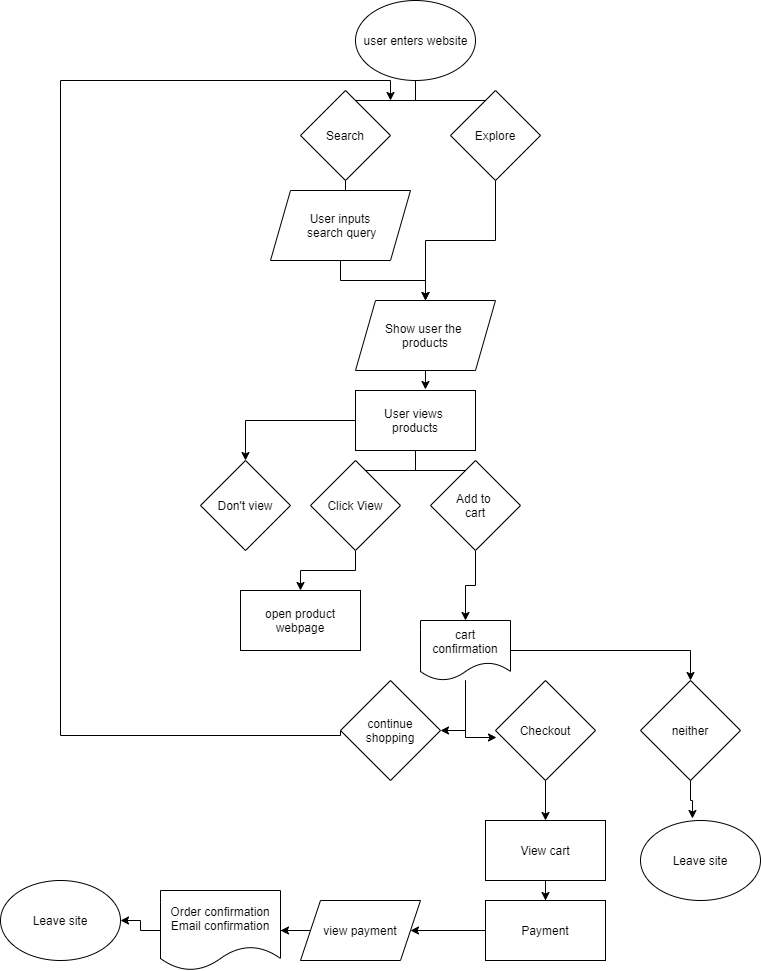

The diagram above was exported from draw.io. Its source (the exported page's mxGraphModel, read from the mxfile embedded in the PNG):
<mxGraphModel dx="2676" dy="864" grid="1" gridSize="10" guides="1" tooltips="1" connect="1" arrows="1" fold="1" page="1" pageScale="1" pageWidth="850" pageHeight="1100" math="0" shadow="0">
  <root>
    <mxCell id="0" />
    <mxCell id="1" parent="0" />
    <mxCell id="10" style="edgeStyle=orthogonalEdgeStyle;rounded=0;orthogonalLoop=1;jettySize=auto;html=1;entryX=0.5;entryY=0;entryDx=0;entryDy=0;" edge="1" parent="1" source="2" target="4">
      <mxGeometry relative="1" as="geometry" />
    </mxCell>
    <mxCell id="11" style="edgeStyle=orthogonalEdgeStyle;rounded=0;orthogonalLoop=1;jettySize=auto;html=1;entryX=0.5;entryY=0;entryDx=0;entryDy=0;" edge="1" parent="1" source="2" target="5">
      <mxGeometry relative="1" as="geometry" />
    </mxCell>
    <mxCell id="2" value="" style="ellipse;whiteSpace=wrap;html=1;" vertex="1" parent="1">
      <mxGeometry x="-485" y="10" width="120" height="80" as="geometry" />
    </mxCell>
    <mxCell id="3" value="user enters website" style="text;html=1;align=center;verticalAlign=middle;resizable=0;points=[];autosize=1;strokeColor=none;" vertex="1" parent="1">
      <mxGeometry x="-485" y="40" width="120" height="20" as="geometry" />
    </mxCell>
    <mxCell id="12" value="" style="edgeStyle=orthogonalEdgeStyle;rounded=0;orthogonalLoop=1;jettySize=auto;html=1;" edge="1" parent="1" source="4" target="6">
      <mxGeometry relative="1" as="geometry" />
    </mxCell>
    <mxCell id="4" value="Search" style="rhombus;whiteSpace=wrap;html=1;" vertex="1" parent="1">
      <mxGeometry x="-540" y="100" width="90" height="90" as="geometry" />
    </mxCell>
    <mxCell id="14" style="edgeStyle=orthogonalEdgeStyle;rounded=0;orthogonalLoop=1;jettySize=auto;html=1;exitX=0.5;exitY=1;exitDx=0;exitDy=0;entryX=0.5;entryY=0;entryDx=0;entryDy=0;" edge="1" parent="1" source="5" target="7">
      <mxGeometry relative="1" as="geometry" />
    </mxCell>
    <mxCell id="5" value="Explore" style="rhombus;whiteSpace=wrap;html=1;" vertex="1" parent="1">
      <mxGeometry x="-390" y="100" width="90" height="90" as="geometry" />
    </mxCell>
    <mxCell id="13" style="edgeStyle=orthogonalEdgeStyle;rounded=0;orthogonalLoop=1;jettySize=auto;html=1;" edge="1" parent="1" source="6" target="7">
      <mxGeometry relative="1" as="geometry" />
    </mxCell>
    <mxCell id="6" value="User inputs&lt;br&gt;&amp;nbsp;search query" style="shape=parallelogram;perimeter=parallelogramPerimeter;whiteSpace=wrap;html=1;fixedSize=1;" vertex="1" parent="1">
      <mxGeometry x="-570" y="200" width="140" height="70" as="geometry" />
    </mxCell>
    <mxCell id="15" style="edgeStyle=orthogonalEdgeStyle;rounded=0;orthogonalLoop=1;jettySize=auto;html=1;exitX=0.5;exitY=1;exitDx=0;exitDy=0;entryX=0.583;entryY=-0.017;entryDx=0;entryDy=0;entryPerimeter=0;" edge="1" parent="1" source="7" target="8">
      <mxGeometry relative="1" as="geometry" />
    </mxCell>
    <mxCell id="7" value="Show user the&amp;nbsp;&lt;br&gt;products" style="shape=parallelogram;perimeter=parallelogramPerimeter;whiteSpace=wrap;html=1;fixedSize=1;" vertex="1" parent="1">
      <mxGeometry x="-485" y="310" width="140" height="70" as="geometry" />
    </mxCell>
    <mxCell id="21" style="edgeStyle=orthogonalEdgeStyle;rounded=0;orthogonalLoop=1;jettySize=auto;html=1;entryX=0.5;entryY=0;entryDx=0;entryDy=0;" edge="1" parent="1" source="8" target="18">
      <mxGeometry relative="1" as="geometry" />
    </mxCell>
    <mxCell id="22" style="edgeStyle=orthogonalEdgeStyle;rounded=0;orthogonalLoop=1;jettySize=auto;html=1;entryX=0.578;entryY=0.1;entryDx=0;entryDy=0;entryPerimeter=0;" edge="1" parent="1" source="8" target="16">
      <mxGeometry relative="1" as="geometry" />
    </mxCell>
    <mxCell id="29" style="edgeStyle=orthogonalEdgeStyle;rounded=0;orthogonalLoop=1;jettySize=auto;html=1;entryX=0.5;entryY=0;entryDx=0;entryDy=0;" edge="1" parent="1" source="8" target="28">
      <mxGeometry relative="1" as="geometry" />
    </mxCell>
    <mxCell id="8" value="User views &lt;br&gt;products" style="rounded=0;whiteSpace=wrap;html=1;" vertex="1" parent="1">
      <mxGeometry x="-485" y="400" width="120" height="60" as="geometry" />
    </mxCell>
    <mxCell id="31" style="edgeStyle=orthogonalEdgeStyle;rounded=0;orthogonalLoop=1;jettySize=auto;html=1;exitX=0.5;exitY=1;exitDx=0;exitDy=0;entryX=0.5;entryY=0;entryDx=0;entryDy=0;" edge="1" parent="1" source="16" target="30">
      <mxGeometry relative="1" as="geometry" />
    </mxCell>
    <mxCell id="16" value="Click View" style="rhombus;whiteSpace=wrap;html=1;" vertex="1" parent="1">
      <mxGeometry x="-530" y="470" width="90" height="90" as="geometry" />
    </mxCell>
    <mxCell id="23" style="edgeStyle=orthogonalEdgeStyle;rounded=0;orthogonalLoop=1;jettySize=auto;html=1;entryX=0.5;entryY=0;entryDx=0;entryDy=0;" edge="1" parent="1" source="18" target="20">
      <mxGeometry relative="1" as="geometry" />
    </mxCell>
    <mxCell id="18" value="Add to &lt;br&gt;cart" style="rhombus;whiteSpace=wrap;html=1;" vertex="1" parent="1">
      <mxGeometry x="-410" y="470" width="90" height="90" as="geometry" />
    </mxCell>
    <mxCell id="32" style="edgeStyle=orthogonalEdgeStyle;rounded=0;orthogonalLoop=1;jettySize=auto;html=1;exitX=0;exitY=0.5;exitDx=0;exitDy=0;" edge="1" parent="1" source="34">
      <mxGeometry relative="1" as="geometry">
        <mxPoint x="-485" y="745" as="sourcePoint" />
        <mxPoint x="-450" y="110" as="targetPoint" />
        <Array as="points">
          <mxPoint x="-500" y="745" />
          <mxPoint x="-780" y="745" />
          <mxPoint x="-780" y="90" />
          <mxPoint x="-450" y="90" />
        </Array>
      </mxGeometry>
    </mxCell>
    <mxCell id="26" style="edgeStyle=orthogonalEdgeStyle;rounded=0;orthogonalLoop=1;jettySize=auto;html=1;entryX=1;entryY=0.5;entryDx=0;entryDy=0;" edge="1" parent="1" source="20" target="34">
      <mxGeometry relative="1" as="geometry">
        <mxPoint x="-375" y="745" as="targetPoint" />
      </mxGeometry>
    </mxCell>
    <mxCell id="36" style="edgeStyle=orthogonalEdgeStyle;rounded=0;orthogonalLoop=1;jettySize=auto;html=1;entryX=0.01;entryY=0.57;entryDx=0;entryDy=0;entryPerimeter=0;" edge="1" parent="1" source="20" target="35">
      <mxGeometry relative="1" as="geometry" />
    </mxCell>
    <mxCell id="42" style="edgeStyle=orthogonalEdgeStyle;rounded=0;orthogonalLoop=1;jettySize=auto;html=1;entryX=0.5;entryY=0;entryDx=0;entryDy=0;" edge="1" parent="1" source="20" target="41">
      <mxGeometry relative="1" as="geometry" />
    </mxCell>
    <mxCell id="20" value="cart confirmation" style="shape=document;whiteSpace=wrap;html=1;boundedLbl=1;" vertex="1" parent="1">
      <mxGeometry x="-420" y="630" width="90" height="60" as="geometry" />
    </mxCell>
    <mxCell id="28" value="Don't view" style="rhombus;whiteSpace=wrap;html=1;" vertex="1" parent="1">
      <mxGeometry x="-640" y="470" width="90" height="90" as="geometry" />
    </mxCell>
    <mxCell id="30" value="open product webpage" style="rounded=0;whiteSpace=wrap;html=1;" vertex="1" parent="1">
      <mxGeometry x="-600" y="600" width="120" height="60" as="geometry" />
    </mxCell>
    <mxCell id="34" value="continue&lt;br&gt;shopping" style="rhombus;whiteSpace=wrap;html=1;" vertex="1" parent="1">
      <mxGeometry x="-500" y="690" width="100" height="100" as="geometry" />
    </mxCell>
    <mxCell id="40" style="edgeStyle=orthogonalEdgeStyle;rounded=0;orthogonalLoop=1;jettySize=auto;html=1;entryX=0.5;entryY=0;entryDx=0;entryDy=0;" edge="1" parent="1" source="35" target="37">
      <mxGeometry relative="1" as="geometry" />
    </mxCell>
    <mxCell id="35" value="Checkout" style="rhombus;whiteSpace=wrap;html=1;" vertex="1" parent="1">
      <mxGeometry x="-345" y="690" width="100" height="100" as="geometry" />
    </mxCell>
    <mxCell id="46" value="" style="edgeStyle=orthogonalEdgeStyle;rounded=0;orthogonalLoop=1;jettySize=auto;html=1;" edge="1" parent="1" source="37" target="45">
      <mxGeometry relative="1" as="geometry" />
    </mxCell>
    <mxCell id="37" value="View cart" style="rounded=0;whiteSpace=wrap;html=1;" vertex="1" parent="1">
      <mxGeometry x="-355" y="830" width="120" height="60" as="geometry" />
    </mxCell>
    <mxCell id="38" style="edgeStyle=orthogonalEdgeStyle;rounded=0;orthogonalLoop=1;jettySize=auto;html=1;exitX=0.5;exitY=1;exitDx=0;exitDy=0;" edge="1" parent="1" source="35" target="35">
      <mxGeometry relative="1" as="geometry" />
    </mxCell>
    <mxCell id="44" style="edgeStyle=orthogonalEdgeStyle;rounded=0;orthogonalLoop=1;jettySize=auto;html=1;entryX=0.433;entryY=-0.025;entryDx=0;entryDy=0;entryPerimeter=0;" edge="1" parent="1" source="41" target="43">
      <mxGeometry relative="1" as="geometry" />
    </mxCell>
    <mxCell id="41" value="neither" style="rhombus;whiteSpace=wrap;html=1;" vertex="1" parent="1">
      <mxGeometry x="-200" y="690" width="100" height="100" as="geometry" />
    </mxCell>
    <mxCell id="43" value="Leave site" style="ellipse;whiteSpace=wrap;html=1;" vertex="1" parent="1">
      <mxGeometry x="-200" y="830" width="120" height="80" as="geometry" />
    </mxCell>
    <mxCell id="49" value="" style="edgeStyle=orthogonalEdgeStyle;rounded=0;orthogonalLoop=1;jettySize=auto;html=1;" edge="1" parent="1" source="45" target="48">
      <mxGeometry relative="1" as="geometry" />
    </mxCell>
    <mxCell id="45" value="Payment&lt;br&gt;" style="whiteSpace=wrap;html=1;rounded=0;" vertex="1" parent="1">
      <mxGeometry x="-355" y="910" width="120" height="60" as="geometry" />
    </mxCell>
    <mxCell id="52" value="" style="edgeStyle=orthogonalEdgeStyle;rounded=0;orthogonalLoop=1;jettySize=auto;html=1;" edge="1" parent="1" source="48" target="51">
      <mxGeometry relative="1" as="geometry" />
    </mxCell>
    <mxCell id="48" value="view payment" style="shape=parallelogram;perimeter=parallelogramPerimeter;whiteSpace=wrap;html=1;fixedSize=1;rounded=0;" vertex="1" parent="1">
      <mxGeometry x="-540" y="910" width="120" height="60" as="geometry" />
    </mxCell>
    <mxCell id="54" style="edgeStyle=orthogonalEdgeStyle;rounded=0;orthogonalLoop=1;jettySize=auto;html=1;entryX=1;entryY=0.5;entryDx=0;entryDy=0;" edge="1" parent="1" source="51" target="53">
      <mxGeometry relative="1" as="geometry" />
    </mxCell>
    <mxCell id="51" value="Order confirmation&lt;br&gt;Email confirmation" style="shape=document;whiteSpace=wrap;html=1;boundedLbl=1;rounded=0;" vertex="1" parent="1">
      <mxGeometry x="-680" y="900" width="120" height="80" as="geometry" />
    </mxCell>
    <mxCell id="53" value="Leave site" style="ellipse;whiteSpace=wrap;html=1;" vertex="1" parent="1">
      <mxGeometry x="-840" y="890" width="120" height="80" as="geometry" />
    </mxCell>
  </root>
</mxGraphModel>